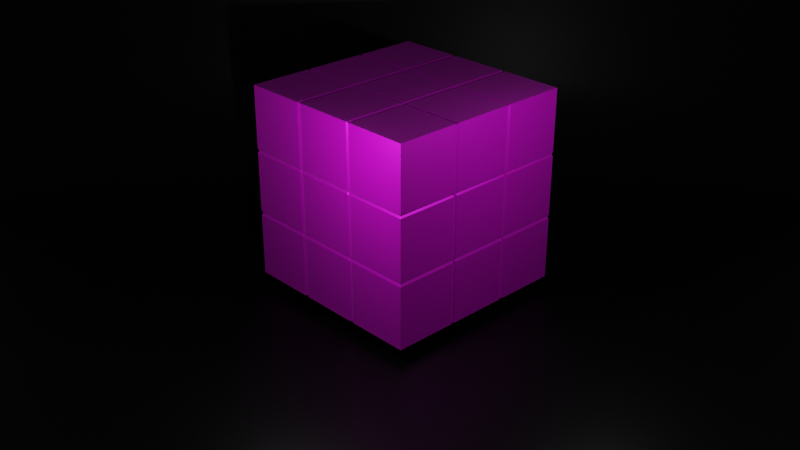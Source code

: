 # Source: rubik.blend  (saved by Blender 2.90.8; exported with 4.5.12 LTS)
import bpy
from mathutils import Matrix  # noqa: F401  (used for matrix-valued properties, if any)

bpy.ops.wm.read_factory_settings(use_empty=True)
scene = bpy.context.scene
scene.name = 'Scene'

# ---- collections
col_collection = bpy.data.collections.new('Collection'); scene.collection.children.link(col_collection)

# ---- images (referenced by path relative to the original .blend; pixels are not part of the script)
import os
ASSET_DIR = os.environ.get("B2B_ASSET_DIR", "")  # directory of the original .blend (textures are referenced by path, not embedded)
HERE = os.path.dirname(os.path.abspath(__file__))  # packed textures are extracted next to this script under _unpacked/

def load_image(name, relpath, width, height, colorspace="sRGB"):
    """Load a texture the original file referenced (path relative to the .blend, or extracted next to this script)."""
    p = next((c for c in (os.path.join(HERE, relpath), os.path.join(ASSET_DIR, relpath)) if relpath and os.path.exists(c)), "")
    if p:
        img = bpy.data.images.load(p, check_existing=True)
        img.name = name
    else:  # same state as the original file: an image datablock whose file is absent (Cycles renders it pink)
        img = bpy.data.images.new(name, width, height)
        img.source = "FILE"
        img.filepath = "//" + (relpath or name)
    img.colorspace_settings.name = colorspace
    return img
img_rubik_jpg = load_image('rubik.jpg', 'rubik.jpg', 1024, 1024, 'sRGB')

# ---- materials (node trees are filled in below, after node groups)
mat_material_001 = bpy.data.materials.new('Material.001')
mat_material_001.alpha_threshold = 0.0
mat_material_001.use_transparent_shadow = False
mat_material_001.line_color = (0.0, 0.0, 0.0, 1.0)
mat_material = bpy.data.materials.new('Material')
mat_material.alpha_threshold = 0.0
mat_material.use_transparent_shadow = False
mat_material.line_color = (0.0, 0.0, 0.0, 1.0)

# ---- material node trees
mat_material_001.use_nodes = True; mat_material_001.node_tree.nodes.clear()
_N = mat_material_001.node_tree.nodes; _L = mat_material_001.node_tree.links
n0 = _N.new('ShaderNodeOutputMaterial'); n0.name = 'Material Output'; n0.location = (300, 300)
n1 = _N.new('ShaderNodeBsdfPrincipled'); n1.name = 'Principled BSDF'; n1.location = (10, 300)
n1.distribution = 'GGX'
n1.subsurface_method = 'BURLEY'
n1.inputs[1].default_value = 0.6273
n1.inputs[3].default_value = 1.45
n1.inputs[15].default_value = 0.1273
n1.inputs[16].default_value = 0.1591
n1.inputs[24].default_value = 0.03182
n1.inputs[27].default_value = (0.0, 0.0, 0.0, 1.0)
n1.inputs[28].default_value = 1.0
n2 = _N.new('ShaderNodeTexImage'); n2.name = 'Image Texture'; n2.location = (-280, 280)
n2.image = img_rubik_jpg
n3 = _N.new('ShaderNodeMix'); n3.name = 'Mix'; n3.location = (-260, 180)
n3.data_type = 'RGBA'
n3.inputs[0].default_value = 0.6273
n3.inputs[7].default_value = (1.0, 1.0, 1.0, 1.0)
n4 = _N.new('ShaderNodeMix'); n4.name = 'Mix.001'; n4.location = (-160, 180)
n4.data_type = 'RGBA'
n4.inputs[0].default_value = 0.1136
n4.inputs[6].default_value = (1.0, 1.0, 1.0, 1.0)
_L.new(n1.outputs[0], n0.inputs[0])
_L.new(n2.outputs[0], n1.inputs[0])
_L.new(n2.outputs[0], n3.inputs[6])
_L.new(n3.outputs[2], n4.inputs[7])
_L.new(n4.outputs[2], n1.inputs[14])
n0.is_active_output = True
mat_material.use_nodes = True; mat_material.node_tree.nodes.clear()
_N = mat_material.node_tree.nodes; _L = mat_material.node_tree.links
n0 = _N.new('ShaderNodeOutputMaterial'); n0.name = 'Material Output'; n0.location = (300, 300)
n1 = _N.new('ShaderNodeBsdfPrincipled'); n1.name = 'Principled BSDF'; n1.location = (10, 300)
n1.distribution = 'GGX'
n1.subsurface_method = 'BURLEY'
n1.inputs[0].default_value = (0.0, 0.0, 0.0, 1.0)
n1.inputs[1].default_value = 0.7273
n1.inputs[2].default_value = 0.4
n1.inputs[3].default_value = 1.45
n1.inputs[15].default_value = 0.1136
n1.inputs[24].default_value = 0.02545
n1.inputs[27].default_value = (0.0, 0.0, 0.0, 1.0)
n1.inputs[28].default_value = 1.0
_L.new(n1.outputs[0], n0.inputs[0])
n0.is_active_output = True

# ---- world
world_world = bpy.data.worlds.new('World'); scene.world = world_world
world_world.use_nodes = True; world_world.node_tree.nodes.clear()
_N = world_world.node_tree.nodes; _L = world_world.node_tree.links
n0 = _N.new('ShaderNodeOutputWorld'); n0.name = 'World Output'; n0.location = (300, 300)
n1 = _N.new('ShaderNodeBackground'); n1.name = 'Background'; n1.location = (10, 300)
n1.inputs[0].default_value = (0.05088, 0.05088, 0.05088, 1.0)
_L.new(n1.outputs[0], n0.inputs[0])
n0.is_active_output = True
world_world.color = (0.05088, 0.05088, 0.05088)
world_world.use_sun_shadow = False
world_world.sun_shadow_jitter_overblur = 0.0

# ---- cameras
cam_camera = bpy.data.cameras.new('Camera')
cam_camera.clip_end = 100.0
cam_camera.ortho_scale = 7.314

# ---- lights
light_light = bpy.data.lights.new('Light', 'POINT')
light_light.transmission_factor = 0.0
light_light.energy = 1000.0
light_light.shadow_soft_size = 0.1
light_light.shadow_maximum_resolution = 0.006
light_light.use_absolute_resolution = True
light_point = bpy.data.lights.new('Point', 'POINT')
light_point.transmission_factor = 0.0
light_point.shadow_soft_size = 0.25
light_point.shadow_maximum_resolution = 0.006
light_point.use_absolute_resolution = True
light_light_001 = bpy.data.lights.new('Light.001', 'POINT')
light_light_001.transmission_factor = 0.0
light_light_001.energy = 1000.0
light_light_001.shadow_soft_size = 0.1
light_light_001.shadow_maximum_resolution = 0.006
light_light_001.use_absolute_resolution = True
light_point_001 = bpy.data.lights.new('Point.001', 'POINT')
light_point_001.transmission_factor = 0.0
light_point_001.shadow_soft_size = 0.25
light_point_001.shadow_maximum_resolution = 0.006
light_point_001.use_absolute_resolution = True

# ---- meshes
me_cube_001 = bpy.data.meshes.new('Cube.001')
me_cube_001.from_pydata([(1.0, 1.0, 1.0), (1.0, 1.0, -1.0), (1.0, -1.0, 1.0), (1.0, -1.0, -1.0), (-1.0, 1.0, 1.0), (-1.0, 1.0, -1.0), (-1.0, -1.0, 1.0), (-1.0, -1.0, -1.0), (0.3297, 0.9891, -0.9891), (-0.3297, 0.9891, -0.9891), (0.3297, -0.9891, 0.9891), (-0.3297, -0.9891, 0.9891), (-0.3297, -0.9891, -0.9891), (0.3297, -0.9891, -0.9891), (-0.3297, 0.9891, 0.9891), (0.3297, 0.9891, 0.9891), (-0.358, 1.0, -1.0), (-0.358, -1.0, 1.0), (-0.358, -1.0, -1.0), (-0.358, 1.0, 1.0), (-0.3082, 1.0, -1.0), (-0.3082, -1.0, 1.0), (-0.3082, -1.0, -1.0), (-0.3082, 1.0, 1.0), (0.312, -1.0, -1.0), (0.312, 1.0, 1.0), (0.312, 1.0, -1.0), (0.312, -1.0, 1.0), (0.3541, -1.0, -1.0), (0.3541, 1.0, 1.0), (0.3541, 1.0, -1.0), (0.3541, -1.0, 1.0), (-0.9906, 0.3302, -0.9906), (-0.9906, -0.3302, -0.9906), (0.9906, 0.3302, 0.9906), (0.9906, -0.3302, 0.9906), (-0.9906, -0.3302, 0.9906), (-0.9906, 0.3302, 0.9906), (0.9906, -0.3302, -0.9906), (0.9906, 0.3302, -0.9906), (-0.3297, 0.3297, -0.9891), (-0.3297, -0.3297, -0.9891), (0.3297, 0.3297, -0.9891), (0.3297, -0.3297, -0.9891), (0.3297, 0.3297, 0.9891), (0.3297, -0.3297, 0.9891), (-0.3297, 0.3297, 0.9891), (-0.3297, -0.3297, 0.9891), (-0.3547, 0.3302, -0.9906), (-0.3547, -0.3302, -0.9906), (-0.3547, 0.3302, 0.9906), (-0.3547, -0.3302, 0.9906), (-0.3053, 0.3302, 0.9906), (-0.3053, -0.3302, 0.9906), (-0.3053, 0.3302, -0.9906), (-0.3053, -0.3302, -0.9906), (0.3091, 0.3302, 0.9906), (0.3091, -0.3302, 0.9906), (0.3091, 0.3302, -0.9906), (0.3091, -0.3302, -0.9906), (0.3508, 0.3302, 0.9906), (0.3508, -0.3302, 0.9906), (0.3508, 0.3302, -0.9906), (0.3508, -0.3302, -0.9906), (-1.0, 0.3541, 1.0), (1.0, 0.3541, -1.0), (-1.0, 0.3541, -1.0), (1.0, 0.3541, 1.0), (-0.3297, 0.3503, -0.9891), (0.3297, 0.3503, -0.9891), (0.3297, 0.3503, 0.9891), (-0.3297, 0.3503, 0.9891), (-0.358, 0.3541, -1.0), (-0.358, 0.3541, 1.0), (-0.3082, 0.3541, 1.0), (-0.3082, 0.3541, -1.0), (0.312, 0.3541, 1.0), (0.312, 0.3541, -1.0), (0.3541, 0.3541, 1.0), (0.3541, 0.3541, -1.0), (-1.0, 0.3125, -1.0), (1.0, 0.3125, 1.0), (-1.0, 0.3125, 1.0), (1.0, 0.3125, -1.0), (-0.3297, 0.3092, -0.9891), (0.3297, 0.3092, -0.9891), (0.3297, 0.3092, 0.9891), (-0.3297, 0.3092, 0.9891), (-0.358, 0.3125, -1.0), (-0.358, 0.3125, 1.0), (-0.3082, 0.3125, 1.0), (-0.3082, 0.3125, -1.0), (0.312, 0.3125, 1.0), (0.312, 0.3125, -1.0), (0.3541, 0.3125, 1.0), (0.3541, 0.3125, -1.0), (-1.0, -0.3124, -1.0), (1.0, -0.3124, 1.0), (-0.3297, -0.309, -0.9891), (0.3297, -0.309, -0.9891), (0.3297, -0.309, 0.9891), (-0.3297, -0.309, 0.9891), (-0.358, -0.3124, -1.0), (-0.358, -0.3124, 1.0), (-0.3082, -0.3124, 1.0), (-0.3082, -0.3124, -1.0), (0.312, -0.3124, 1.0), (0.312, -0.3124, -1.0), (0.3541, -0.3124, 1.0), (0.3541, -0.3124, -1.0), (-1.0, -0.3124, 1.0), (1.0, -0.3124, -1.0), (-1.0, -0.3538, -1.0), (1.0, -0.3538, 1.0), (-0.3297, -0.35, -0.9891), (0.3297, -0.35, -0.9891), (0.3297, -0.35, 0.9891), (-0.3297, -0.35, 0.9891), (-0.358, -0.3538, -1.0), (-0.358, -0.3538, 1.0), (-0.3082, -0.3538, 1.0), (-0.3082, -0.3538, -1.0), (0.312, -0.3538, 1.0), (0.312, -0.3538, -1.0), (0.3541, -0.3538, 1.0), (0.3541, -0.3538, -1.0), (-1.0, -0.3538, 1.0), (1.0, -0.3538, -1.0), (0.9897, 0.9897, 0.3299), (0.9897, 0.9897, -0.3299), (-0.9897, -0.9896, -0.3299), (-0.9897, -0.9896, 0.3299), (0.9897, -0.9896, 0.3299), (0.9897, -0.9896, -0.3299), (-0.9897, 0.9897, 0.3299), (-0.9897, 0.9897, -0.3299), (-0.3297, 0.9891, 0.3297), (-0.3297, 0.9891, -0.3297), (0.3297, 0.9891, 0.3297), (0.3297, 0.9891, -0.3297), (0.3297, -0.9891, 0.3297), (0.3297, -0.9891, -0.3297), (-0.3297, -0.9891, 0.3297), (-0.3297, -0.9891, -0.3297), (-0.3543, 0.9897, 0.3299), (-0.3543, 0.9897, -0.3299), (-0.3543, -0.9896, 0.3299), (-0.3543, -0.9896, -0.3299), (-0.305, -0.9896, 0.3299), (-0.305, -0.9896, -0.3299), (-0.305, 0.9897, 0.3299), (-0.305, 0.9897, -0.3299), (0.3088, -0.9896, 0.3299), (0.3088, -0.9896, -0.3299), (0.3088, 0.9897, 0.3299), (0.3088, 0.9897, -0.3299), (0.3504, -0.9896, 0.3299), (0.3504, -0.9896, -0.3299), (0.3504, 0.9897, 0.3299), (0.3504, 0.9897, -0.3299), (0.9906, 0.3302, 0.3302), (0.9906, 0.3302, -0.3302), (0.9906, -0.3302, 0.3302), (0.9906, -0.3302, -0.3302), (-0.9906, -0.3302, 0.3302), (-0.9906, -0.3302, -0.3302), (-0.9906, 0.3302, 0.3302), (-0.9906, 0.3302, -0.3302), (0.9897, 0.3505, 0.3299), (0.9897, 0.3505, -0.3299), (-0.9897, 0.3505, 0.3299), (-0.9897, 0.3505, -0.3299), (-0.9897, 0.3093, 0.3299), (-0.9897, 0.3093, -0.3299), (0.9897, 0.3093, 0.3299), (0.9897, 0.3093, -0.3299), (-0.9897, -0.3092, 0.3299), (-0.9897, -0.3092, -0.3299), (0.9897, -0.3092, 0.3299), (0.9897, -0.3092, -0.3299), (-0.9897, -0.3501, 0.3299), (-0.9897, -0.3501, -0.3299), (0.9897, -0.3501, 0.3299), (0.9897, -0.3501, -0.3299), (-1.0, -1.0, 0.3538), (1.0, 1.0, 0.3538), (1.0, -1.0, 0.3538), (-1.0, 1.0, 0.3538), (-0.3297, 0.9891, 0.3499), (0.3297, 0.9891, 0.3499), (0.3297, -0.9891, 0.3499), (-0.3297, -0.9891, 0.3499), (-0.358, 1.0, 0.3538), (-0.358, -1.0, 0.3538), (-0.3082, -1.0, 0.3538), (-0.3082, 1.0, 0.3538), (0.312, -1.0, 0.3538), (0.312, 1.0, 0.3538), (0.3541, -1.0, 0.3538), (0.3541, 1.0, 0.3538), (0.9906, 0.3302, 0.3504), (0.9906, -0.3302, 0.3504), (-0.9906, -0.3302, 0.3504), (-0.9906, 0.3302, 0.3504), (1.0, 0.3541, 0.3538), (-1.0, 0.3541, 0.3538), (-1.0, 0.3125, 0.3538), (1.0, 0.3125, 0.3538), (-1.0, -0.3124, 0.3538), (1.0, -0.3124, 0.3538), (-1.0, -0.3538, 0.3538), (1.0, -0.3538, 0.3538), (1.0, 1.0, 0.3127), (-1.0, -1.0, 0.3127), (1.0, -1.0, 0.3127), (-1.0, 1.0, 0.3127), (-0.3297, 0.9891, 0.3093), (0.3297, 0.9891, 0.3093), (0.3297, -0.9891, 0.3093), (-0.3297, -0.9891, 0.3093), (-0.358, 1.0, 0.3127), (-0.358, -1.0, 0.3127), (-0.3082, -1.0, 0.3127), (-0.3082, 1.0, 0.3127), (0.312, -1.0, 0.3127), (0.312, 1.0, 0.3127), (0.3541, -1.0, 0.3127), (0.3541, 1.0, 0.3127), (0.9906, 0.3302, 0.3097), (0.9906, -0.3302, 0.3097), (-0.9906, -0.3302, 0.3097), (-0.9906, 0.3302, 0.3097), (1.0, 0.3541, 0.3127), (-1.0, 0.3541, 0.3127), (-1.0, 0.3125, 0.3127), (1.0, 0.3125, 0.3127), (-1.0, -0.3124, 0.3127), (1.0, -0.3124, 0.3127), (-1.0, -0.3538, 0.3127), (1.0, -0.3538, 0.3127), (1.0, 1.0, -0.3131), (1.0, -1.0, -0.3131), (-1.0, 1.0, -0.3131), (-0.3297, 0.9891, -0.3097), (0.3297, 0.9891, -0.3097), (0.3297, -0.9891, -0.3097), (-0.3297, -0.9891, -0.3097), (-0.358, 1.0, -0.3131), (-0.358, -1.0, -0.3131), (-0.3082, -1.0, -0.3131), (-0.3082, 1.0, -0.3131), (0.312, -1.0, -0.3131), (0.312, 1.0, -0.3131), (0.3541, -1.0, -0.3131), (0.3541, 1.0, -0.3131), (0.9906, 0.3302, -0.3101), (0.9906, -0.3302, -0.3101), (-0.9906, -0.3302, -0.3101), (-0.9906, 0.3302, -0.3101), (1.0, 0.3541, -0.3131), (-1.0, 0.3541, -0.3131), (-1.0, 0.3125, -0.3131), (1.0, 0.3125, -0.3131), (-1.0, -0.3124, -0.3131), (1.0, -0.3124, -0.3131), (-1.0, -0.3538, -0.3131), (1.0, -0.3538, -0.3131), (-1.0, -1.0, -0.3131), (1.0, 1.0, -0.354), (1.0, -1.0, -0.354), (-1.0, 1.0, -0.354), (-0.3297, 0.9891, -0.3502), (0.3297, 0.9891, -0.3502), (0.3297, -0.9891, -0.3502), (-0.3297, -0.9891, -0.3502), (-0.358, 1.0, -0.354), (-0.358, -1.0, -0.354), (-0.3082, -1.0, -0.354), (-0.3082, 1.0, -0.354), (0.312, -1.0, -0.354), (0.312, 1.0, -0.354), (0.3541, -1.0, -0.354), (0.3541, 1.0, -0.354), (0.9906, 0.3302, -0.3507), (0.9906, -0.3302, -0.3507), (-0.9906, -0.3302, -0.3507), (-0.9906, 0.3302, -0.3507), (1.0, 0.3541, -0.354), (-1.0, 0.3541, -0.354), (-1.0, 0.3125, -0.354), (1.0, 0.3125, -0.354), (-1.0, -0.3124, -0.354), (1.0, -0.3124, -0.354), (-1.0, -0.3538, -0.354), (1.0, -0.3538, -0.354), (-1.0, -1.0, -0.354)], [], [(119, 126, 6, 17), (193, 17, 6, 184), (205, 64, 4, 187), (125, 127, 3, 28), (211, 113, 2, 186), (199, 29, 0, 185), (192, 19, 14, 188), (197, 25, 15, 189), (118, 114, 12, 18), (123, 115, 13, 24), (198, 31, 10, 190), (194, 21, 11, 191), (124, 116, 10, 31), (120, 117, 11, 21), (112, 118, 18, 7), (187, 4, 19, 192), (191, 11, 17, 193), (117, 119, 17, 11), (122, 120, 21, 27), (196, 27, 21, 194), (114, 121, 22, 12), (188, 14, 23, 195), (190, 10, 27, 196), (116, 122, 27, 10), (121, 123, 24, 22), (195, 23, 25, 197), (113, 124, 31, 2), (186, 2, 31, 198), (189, 15, 29, 199), (115, 125, 28, 13), (69, 79, 62, 42), (99, 109, 63, 43), (67, 78, 60, 34), (97, 108, 61, 35), (75, 77, 58, 54), (105, 107, 59, 55), (70, 76, 56, 44), (100, 106, 57, 45), (68, 75, 54, 40), (98, 105, 55, 41), (76, 74, 52, 56), (106, 104, 53, 57), (71, 73, 50, 46), (101, 103, 51, 47), (66, 72, 48, 32), (96, 102, 49, 33), (74, 71, 46, 52), (104, 101, 47, 53), (78, 70, 44, 60), (108, 100, 45, 61), (77, 69, 42, 58), (107, 99, 43, 59), (72, 68, 40, 48), (102, 98, 41, 49), (204, 67, 34, 200), (209, 97, 35, 201), (79, 65, 39, 62), (109, 111, 38, 63), (210, 126, 36, 202), (206, 82, 37, 203), (73, 64, 37, 50), (103, 110, 36, 51), (19, 4, 64, 73), (30, 1, 65, 79), (185, 0, 67, 204), (16, 9, 68, 72), (26, 8, 69, 77), (29, 15, 70, 78), (23, 14, 71, 74), (5, 16, 72, 66), (14, 19, 73, 71), (25, 23, 74, 76), (9, 20, 75, 68), (15, 25, 76, 70), (20, 26, 77, 75), (0, 29, 78, 67), (8, 30, 79, 69), (203, 37, 64, 205), (50, 37, 82, 89), (208, 110, 82, 206), (62, 39, 83, 95), (200, 34, 81, 207), (48, 40, 84, 88), (58, 42, 85, 93), (60, 44, 86, 94), (52, 46, 87, 90), (32, 48, 88, 80), (46, 50, 89, 87), (56, 52, 90, 92), (40, 54, 91, 84), (44, 56, 92, 86), (54, 58, 93, 91), (34, 60, 94, 81), (42, 62, 95, 85), (202, 36, 110, 208), (89, 82, 110, 103), (95, 83, 111, 109), (207, 81, 97, 209), (88, 84, 98, 102), (93, 85, 99, 107), (94, 86, 100, 108), (90, 87, 101, 104), (80, 88, 102, 96), (87, 89, 103, 101), (92, 90, 104, 106), (84, 91, 105, 98), (86, 92, 106, 100), (91, 93, 107, 105), (81, 94, 108, 97), (85, 95, 109, 99), (184, 6, 126, 210), (43, 63, 125, 115), (35, 61, 124, 113), (55, 59, 123, 121), (45, 57, 122, 116), (41, 55, 121, 114), (57, 53, 120, 122), (47, 51, 119, 117), (33, 49, 118, 112), (53, 47, 117, 120), (61, 45, 116, 124), (59, 43, 115, 123), (49, 41, 114, 118), (201, 35, 113, 211), (63, 38, 127, 125), (51, 36, 126, 119), (284, 163, 183, 294), (229, 162, 182, 239), (295, 130, 181, 293), (213, 131, 180, 238), (290, 175, 179, 292), (235, 174, 178, 237), (285, 165, 177, 291), (230, 164, 176, 236), (283, 161, 175, 290), (228, 160, 174, 235), (291, 177, 173, 289), (236, 176, 172, 234), (286, 167, 171, 288), (231, 166, 170, 233), (268, 129, 169, 287), (212, 128, 168, 232), (289, 173, 167, 286), (234, 172, 166, 231), (293, 181, 165, 285), (238, 180, 164, 230), (292, 179, 163, 284), (237, 178, 162, 229), (287, 169, 161, 283), (232, 168, 160, 228), (272, 139, 159, 282), (217, 138, 158, 227), (269, 133, 157, 281), (214, 132, 156, 226), (278, 151, 155, 280), (223, 150, 154, 225), (273, 141, 153, 279), (218, 140, 152, 224), (271, 137, 151, 278), (216, 136, 150, 223), (279, 153, 149, 277), (224, 152, 148, 222), (274, 143, 147, 276), (219, 142, 146, 221), (270, 135, 145, 275), (215, 134, 144, 220), (277, 149, 143, 274), (222, 148, 142, 219), (281, 157, 141, 273), (226, 156, 140, 218), (280, 155, 139, 272), (225, 154, 138, 217), (275, 145, 137, 271), (220, 144, 136, 216), (282, 159, 129, 268), (227, 158, 128, 212), (294, 183, 133, 269), (239, 182, 132, 214), (288, 171, 135, 270), (233, 170, 134, 215), (276, 147, 130, 295), (221, 146, 131, 213), (162, 201, 211, 182), (131, 184, 210, 180), (174, 207, 209, 178), (164, 202, 208, 176), (160, 200, 207, 174), (176, 208, 206, 172), (166, 203, 205, 170), (128, 185, 204, 168), (172, 206, 203, 166), (180, 210, 202, 164), (178, 209, 201, 162), (168, 204, 200, 160), (138, 189, 199, 158), (132, 186, 198, 156), (150, 195, 197, 154), (140, 190, 196, 152), (136, 188, 195, 150), (152, 196, 194, 148), (142, 191, 193, 146), (134, 187, 192, 144), (148, 194, 191, 142), (156, 198, 190, 140), (154, 197, 189, 138), (144, 192, 188, 136), (158, 199, 185, 128), (182, 211, 186, 132), (170, 205, 187, 134), (146, 193, 184, 131), (248, 221, 213, 267), (260, 233, 215, 242), (266, 239, 214, 241), (254, 227, 212, 240), (247, 220, 216, 243), (252, 225, 217, 244), (253, 226, 218, 245), (249, 222, 219, 246), (242, 215, 220, 247), (246, 219, 221, 248), (251, 224, 222, 249), (243, 216, 223, 250), (245, 218, 224, 251), (250, 223, 225, 252), (241, 214, 226, 253), (244, 217, 227, 254), (259, 232, 228, 255), (264, 237, 229, 256), (265, 238, 230, 257), (261, 234, 231, 258), (240, 212, 232, 259), (258, 231, 233, 260), (263, 236, 234, 261), (255, 228, 235, 262), (257, 230, 236, 263), (262, 235, 237, 264), (267, 213, 238, 265), (256, 229, 239, 266), (163, 256, 266, 183), (130, 267, 265, 181), (175, 262, 264, 179), (165, 257, 263, 177), (161, 255, 262, 175), (177, 263, 261, 173), (167, 258, 260, 171), (129, 240, 259, 169), (173, 261, 258, 167), (181, 265, 257, 165), (179, 264, 256, 163), (169, 259, 255, 161), (139, 244, 254, 159), (133, 241, 253, 157), (151, 250, 252, 155), (141, 245, 251, 153), (137, 243, 250, 151), (153, 251, 249, 149), (143, 246, 248, 147), (135, 242, 247, 145), (149, 249, 246, 143), (157, 253, 245, 141), (155, 252, 244, 139), (145, 247, 243, 137), (159, 254, 240, 129), (183, 266, 241, 133), (171, 260, 242, 135), (147, 248, 267, 130), (18, 276, 295, 7), (66, 288, 270, 5), (127, 294, 269, 3), (30, 282, 268, 1), (16, 275, 271, 9), (26, 280, 272, 8), (28, 281, 273, 13), (22, 277, 274, 12), (5, 270, 275, 16), (12, 274, 276, 18), (24, 279, 277, 22), (9, 271, 278, 20), (13, 273, 279, 24), (20, 278, 280, 26), (3, 269, 281, 28), (8, 272, 282, 30), (65, 287, 283, 39), (111, 292, 284, 38), (112, 293, 285, 33), (80, 289, 286, 32), (1, 268, 287, 65), (32, 286, 288, 66), (96, 291, 289, 80), (39, 283, 290, 83), (33, 285, 291, 96), (83, 290, 292, 111), (7, 295, 293, 112), (38, 284, 294, 127)])
_uv = me_cube_001.uv_layers.new(name='UVMap')
_uv.uv.foreach_set('vector', [0.3193, 0.8427, 0.3193, 0.9093, 0.2523, 0.9093, 0.2523, 0.8427, 0.07824, 0.6062, 0.07824, 0.6696, 0.01522, 0.6696, 0.01522, 0.6062, 0.7984, 0.5998, 0.7984, 0.6735, 0.725, 0.6735, 0.725, 0.5998, 0.3111, 0.3789, 0.3018, 0.4358, 0.2473, 0.4358, 0.2566, 0.3789, 0.3231, 0.6705, 0.3231, 0.6746, 0.2476, 0.6746, 0.2476, 0.6705, 0.5581, 0.6514, 0.5615, 0.6639, 0.4858, 0.6744, 0.4857, 0.6514, 0.919, 0.08421, 0.9289, 0.08421, 0.9289, 0.08459, 0.919, 0.08459, 0.919, 0.09438, 0.9289, 0.09438, 0.9289, 0.0947, 0.919, 0.0947, 0.8779, 0.1254, 0.8783, 0.1254, 0.8783, 0.1352, 0.8779, 0.1352, 0.8881, 0.1254, 0.8884, 0.1254, 0.8884, 0.1352, 0.8881, 0.1352, 0.919, 0.145, 0.9289, 0.145, 0.9289, 0.1453, 0.919, 0.1453, 0.919, 0.155, 0.9289, 0.155, 0.9289, 0.1554, 0.919, 0.1554, 0.9386, 0.1254, 0.939, 0.1254, 0.939, 0.1352, 0.9386, 0.1352, 0.9487, 0.1254, 0.9491, 0.1254, 0.9491, 0.1352, 0.9487, 0.1352, 0.3177, 0.2235, 0.3177, 0.2654, 0.2756, 0.2654, 0.2756, 0.2235, 0.725, 0.5998, 0.725, 0.6735, 0.6516, 0.6735, 0.6516, 0.5998, 0.919, 0.1554, 0.9289, 0.1554, 0.9289, 0.1558, 0.919, 0.1558, 0.9491, 0.1254, 0.9495, 0.1254, 0.9495, 0.1352, 0.9491, 0.1352, 0.3227, 0.7586, 0.3227, 0.8293, 0.249, 0.8293, 0.249, 0.7586, 0.1563, 0.6072, 0.1563, 0.6652, 0.1007, 0.6652, 0.1007, 0.6072, 0.8783, 0.1254, 0.8787, 0.1254, 0.8787, 0.1352, 0.8783, 0.1352, 0.919, 0.08459, 0.9289, 0.08459, 0.9289, 0.08497, 0.919, 0.08497, 0.919, 0.1453, 0.9289, 0.1453, 0.9289, 0.1456, 0.919, 0.1456, 0.939, 0.1254, 0.9393, 0.1254, 0.9393, 0.1352, 0.939, 0.1352, 0.3189, 0.3007, 0.3189, 0.3435, 0.2744, 0.3435, 0.2744, 0.3007, 0.621, 0.6129, 0.621, 0.6533, 0.5822, 0.6533, 0.5822, 0.6129, 0.3231, 0.6746, 0.3231, 0.7479, 0.2494, 0.7479, 0.2476, 0.6746, 0.2476, 0.6705, 0.2476, 0.6746, 0.2224, 0.6728, 0.2224, 0.5991, 0.919, 0.0947, 0.9289, 0.0947, 0.9289, 0.09502, 0.919, 0.09502, 0.8884, 0.1254, 0.8887, 0.1254, 0.8887, 0.1352, 0.8884, 0.1352, 0.8884, 0.1146, 0.8887, 0.1146, 0.8887, 0.1149, 0.8884, 0.1149, 0.8884, 0.1247, 0.8887, 0.1247, 0.8887, 0.125, 0.8884, 0.125, 0.9289, 0.1146, 0.9386, 0.1146, 0.9386, 0.1149, 0.9289, 0.1149, 0.9289, 0.1247, 0.9386, 0.1247, 0.9386, 0.125, 0.9289, 0.125, 0.8787, 0.1146, 0.8881, 0.1146, 0.8881, 0.1149, 0.8787, 0.1149, 0.8787, 0.1247, 0.8881, 0.1247, 0.8881, 0.125, 0.8787, 0.125, 0.939, 0.1146, 0.9393, 0.1146, 0.9393, 0.1149, 0.939, 0.1149, 0.939, 0.1247, 0.9393, 0.1247, 0.9393, 0.125, 0.939, 0.125, 0.8783, 0.1146, 0.8787, 0.1146, 0.8787, 0.1149, 0.8783, 0.1149, 0.8783, 0.1247, 0.8787, 0.1247, 0.8787, 0.125, 0.8783, 0.125, 0.9393, 0.1146, 0.9487, 0.1146, 0.9487, 0.1149, 0.9393, 0.1149, 0.9393, 0.1247, 0.9487, 0.1247, 0.9487, 0.125, 0.9393, 0.125, 0.9491, 0.1146, 0.9495, 0.1146, 0.9495, 0.1149, 0.9491, 0.1149, 0.9491, 0.1247, 0.9495, 0.1247, 0.9495, 0.125, 0.9491, 0.125, 0.8682, 0.1146, 0.8779, 0.1146, 0.8779, 0.1149, 0.8682, 0.1149, 0.8682, 0.1247, 0.8779, 0.1247, 0.8779, 0.125, 0.8682, 0.125, 0.9487, 0.1146, 0.9491, 0.1146, 0.9491, 0.1149, 0.9487, 0.1149, 0.9487, 0.1247, 0.9491, 0.1247, 0.9491, 0.125, 0.9487, 0.125, 0.9386, 0.1146, 0.939, 0.1146, 0.939, 0.1149, 0.9386, 0.1149, 0.9386, 0.1247, 0.939, 0.1247, 0.939, 0.125, 0.9386, 0.125, 0.8881, 0.1146, 0.8884, 0.1146, 0.8884, 0.1149, 0.8881, 0.1149, 0.8881, 0.1247, 0.8884, 0.1247, 0.8884, 0.125, 0.8881, 0.125, 0.8779, 0.1146, 0.8783, 0.1146, 0.8783, 0.1149, 0.8779, 0.1149, 0.8779, 0.1247, 0.8783, 0.1247, 0.8783, 0.125, 0.8779, 0.125, 0.919, 0.1146, 0.9289, 0.1146, 0.9289, 0.1149, 0.919, 0.1149, 0.919, 0.1247, 0.9289, 0.1247, 0.9289, 0.125, 0.919, 0.125, 0.8887, 0.1146, 0.8985, 0.1146, 0.8985, 0.1149, 0.8887, 0.1149, 0.8887, 0.1247, 0.8985, 0.1247, 0.8985, 0.125, 0.8887, 0.125, 0.919, 0.05394, 0.9289, 0.05394, 0.9289, 0.05425, 0.919, 0.05425, 0.919, 0.06405, 0.9289, 0.06405, 0.9289, 0.06436, 0.919, 0.06436, 0.9495, 0.1146, 0.9592, 0.1146, 0.9592, 0.1149, 0.9495, 0.1149, 0.9495, 0.1247, 0.9592, 0.1247, 0.9592, 0.125, 0.9495, 0.125, 0.48, 0.84, 0.48, 0.9066, 0.4131, 0.9066, 0.4131, 0.84, 0.4862, 0.3622, 0.4862, 0.4359, 0.4142, 0.4359, 0.4142, 0.3622, 0.4857, 0.6514, 0.4858, 0.6744, 0.4109, 0.6744, 0.4108, 0.6514, 0.8779, 0.1048, 0.8783, 0.1048, 0.8783, 0.1146, 0.8779, 0.1146, 0.8881, 0.1048, 0.8884, 0.1048, 0.8884, 0.1146, 0.8881, 0.1146, 0.9386, 0.1048, 0.939, 0.1048, 0.939, 0.1146, 0.9386, 0.1146, 0.9487, 0.1048, 0.9491, 0.1048, 0.9491, 0.1146, 0.9487, 0.1146, 0.4642, 0.2313, 0.4642, 0.2576, 0.4378, 0.2576, 0.4378, 0.2313, 0.9491, 0.1048, 0.9495, 0.1048, 0.9495, 0.1146, 0.9491, 0.1146, 0.4841, 0.7586, 0.4841, 0.8293, 0.4104, 0.8293, 0.4104, 0.7586, 0.8783, 0.1048, 0.8787, 0.1048, 0.8787, 0.1146, 0.8783, 0.1146, 0.939, 0.1048, 0.9393, 0.1048, 0.9393, 0.1146, 0.939, 0.1146, 0.4684, 0.3054, 0.4684, 0.3388, 0.4336, 0.3388, 0.4336, 0.3054, 0.4858, 0.6744, 0.4845, 0.7475, 0.4109, 0.7475, 0.4109, 0.6744, 0.8884, 0.1048, 0.8887, 0.1048, 0.8887, 0.1146, 0.8884, 0.1146, 0.919, 0.06436, 0.9289, 0.06436, 0.9289, 0.06468, 0.919, 0.06468, 0.9495, 0.1149, 0.9592, 0.1149, 0.9592, 0.1152, 0.9495, 0.1152, 0.8777, 0.6024, 0.8777, 0.6661, 0.816, 0.6661, 0.816, 0.6024, 0.8887, 0.1149, 0.8985, 0.1149, 0.8985, 0.1152, 0.8887, 0.1152, 0.919, 0.1149, 0.9289, 0.1149, 0.9289, 0.1152, 0.919, 0.1152, 0.8779, 0.1149, 0.8783, 0.1149, 0.8783, 0.1152, 0.8779, 0.1152, 0.8881, 0.1149, 0.8884, 0.1149, 0.8884, 0.1152, 0.8881, 0.1152, 0.9386, 0.1149, 0.939, 0.1149, 0.939, 0.1152, 0.9386, 0.1152, 0.9487, 0.1149, 0.9491, 0.1149, 0.9491, 0.1152, 0.9487, 0.1152, 0.8682, 0.1149, 0.8779, 0.1149, 0.8779, 0.1152, 0.8682, 0.1152, 0.9491, 0.1149, 0.9495, 0.1149, 0.9495, 0.1152, 0.9491, 0.1152, 0.9393, 0.1149, 0.9487, 0.1149, 0.9487, 0.1152, 0.9393, 0.1152, 0.8783, 0.1149, 0.8787, 0.1149, 0.8787, 0.1152, 0.8783, 0.1152, 0.939, 0.1149, 0.9393, 0.1149, 0.9393, 0.1152, 0.939, 0.1152, 0.8787, 0.1149, 0.8881, 0.1149, 0.8881, 0.1152, 0.8787, 0.1152, 0.9289, 0.1149, 0.9386, 0.1149, 0.9386, 0.1152, 0.9289, 0.1152, 0.8884, 0.1149, 0.8887, 0.1149, 0.8887, 0.1152, 0.8884, 0.1152, 0.919, 0.05425, 0.9289, 0.05425, 0.9289, 0.05457, 0.919, 0.05457, 0.3987, 0.84, 0.3987, 0.9066, 0.3339, 0.9066, 0.3339, 0.84, 0.3961, 0.3898, 0.3961, 0.4359, 0.3515, 0.4359, 0.3515, 0.3898, 0.4028, 0.6269, 0.4036, 0.6746, 0.3324, 0.6746, 0.3315, 0.6269, 0.8779, 0.1152, 0.8783, 0.1152, 0.8783, 0.1247, 0.8779, 0.1247, 0.8881, 0.1152, 0.8884, 0.1152, 0.8884, 0.1247, 0.8881, 0.1247, 0.9386, 0.1152, 0.939, 0.1152, 0.939, 0.1247, 0.9386, 0.1247, 0.9487, 0.1152, 0.9491, 0.1152, 0.9491, 0.1247, 0.9487, 0.1247, 0.3847, 0.2333, 0.3847, 0.2556, 0.363, 0.2556, 0.363, 0.2333, 0.9491, 0.1152, 0.9495, 0.1152, 0.9495, 0.1247, 0.9491, 0.1247, 0.4032, 0.759, 0.4032, 0.8297, 0.332, 0.8297, 0.332, 0.759, 0.8783, 0.1152, 0.8787, 0.1152, 0.8787, 0.1247, 0.8783, 0.1247, 0.939, 0.1152, 0.9393, 0.1152, 0.9393, 0.1247, 0.939, 0.1247, 0.3886, 0.3074, 0.3886, 0.3368, 0.359, 0.3368, 0.359, 0.3074, 0.4036, 0.6746, 0.4036, 0.7492, 0.3324, 0.7492, 0.3324, 0.6746, 0.8884, 0.1152, 0.8887, 0.1152, 0.8887, 0.1247, 0.8884, 0.1247, 0.9547, 0.6037, 0.9547, 0.6675, 0.891, 0.6675, 0.891, 0.6037, 0.8884, 0.125, 0.8887, 0.125, 0.8887, 0.1254, 0.8884, 0.1254, 0.9289, 0.125, 0.9386, 0.125, 0.9386, 0.1254, 0.9289, 0.1254, 0.8787, 0.125, 0.8881, 0.125, 0.8881, 0.1254, 0.8787, 0.1254, 0.939, 0.125, 0.9393, 0.125, 0.9393, 0.1254, 0.939, 0.1254, 0.8783, 0.125, 0.8787, 0.125, 0.8787, 0.1254, 0.8783, 0.1254, 0.9393, 0.125, 0.9487, 0.125, 0.9487, 0.1254, 0.9393, 0.1254, 0.9491, 0.125, 0.9495, 0.125, 0.9495, 0.1254, 0.9491, 0.1254, 0.8682, 0.125, 0.8779, 0.125, 0.8779, 0.1254, 0.8682, 0.1254, 0.9487, 0.125, 0.9491, 0.125, 0.9491, 0.1254, 0.9487, 0.1254, 0.9386, 0.125, 0.939, 0.125, 0.939, 0.1254, 0.9386, 0.1254, 0.8881, 0.125, 0.8884, 0.125, 0.8884, 0.1254, 0.8881, 0.1254, 0.8779, 0.125, 0.8783, 0.125, 0.8783, 0.1254, 0.8779, 0.1254, 0.919, 0.125, 0.9289, 0.125, 0.9289, 0.1254, 0.919, 0.1254, 0.8887, 0.125, 0.8985, 0.125, 0.8985, 0.1254, 0.8887, 0.1254, 0.9495, 0.125, 0.9592, 0.125, 0.9592, 0.1254, 0.9495, 0.1254, 0.9083, 0.125, 0.9086, 0.125, 0.9086, 0.1254, 0.9083, 0.1254, 0.9184, 0.125, 0.9187, 0.125, 0.9187, 0.1254, 0.9184, 0.1254, 0.9083, 0.04413, 0.9086, 0.04413, 0.9086, 0.05394, 0.9083, 0.05394, 0.9184, 0.04413, 0.9187, 0.04413, 0.9187, 0.05394, 0.9184, 0.05394, 0.9083, 0.1152, 0.9086, 0.1152, 0.9086, 0.1247, 0.9083, 0.1247, 0.9184, 0.1152, 0.9187, 0.1152, 0.9187, 0.1247, 0.9184, 0.1247, 0.9083, 0.05425, 0.9086, 0.05425, 0.9086, 0.05457, 0.9083, 0.05457, 0.9184, 0.05425, 0.9187, 0.05425, 0.9187, 0.05457, 0.9184, 0.05457, 0.9083, 0.1149, 0.9086, 0.1149, 0.9086, 0.1152, 0.9083, 0.1152, 0.9184, 0.1149, 0.9187, 0.1149, 0.9187, 0.1152, 0.9184, 0.1152, 0.9083, 0.05457, 0.9086, 0.05457, 0.9086, 0.06405, 0.9083, 0.06405, 0.9184, 0.05457, 0.9187, 0.05457, 0.9187, 0.06405, 0.9184, 0.06405, 0.9083, 0.06436, 0.9086, 0.06436, 0.9086, 0.06468, 0.9083, 0.06468, 0.9184, 0.06436, 0.9187, 0.06436, 0.9187, 0.06468, 0.9184, 0.06468, 0.9083, 0.1048, 0.9086, 0.1048, 0.9086, 0.1146, 0.9083, 0.1146, 0.9184, 0.1048, 0.9187, 0.1048, 0.9187, 0.1146, 0.9184, 0.1146, 0.9083, 0.06405, 0.9086, 0.06405, 0.9086, 0.06436, 0.9083, 0.06436, 0.9184, 0.06405, 0.9187, 0.06405, 0.9187, 0.06436, 0.9184, 0.06436, 0.9083, 0.05394, 0.9086, 0.05394, 0.9086, 0.05425, 0.9083, 0.05425, 0.9184, 0.05394, 0.9187, 0.05394, 0.9187, 0.05425, 0.9184, 0.05425, 0.9083, 0.1247, 0.9086, 0.1247, 0.9086, 0.125, 0.9083, 0.125, 0.9184, 0.1247, 0.9187, 0.1247, 0.9187, 0.125, 0.9184, 0.125, 0.9083, 0.1146, 0.9086, 0.1146, 0.9086, 0.1149, 0.9083, 0.1149, 0.9184, 0.1146, 0.9187, 0.1146, 0.9187, 0.1149, 0.9184, 0.1149, 0.9083, 0.0947, 0.9086, 0.0947, 0.9086, 0.09502, 0.9083, 0.09502, 0.9184, 0.0947, 0.9187, 0.0947, 0.9187, 0.09502, 0.9184, 0.09502, 0.9083, 0.1352, 0.9086, 0.1352, 0.9086, 0.145, 0.9083, 0.145, 0.9184, 0.1352, 0.9187, 0.1352, 0.9187, 0.145, 0.9184, 0.145, 0.9083, 0.08497, 0.9086, 0.08497, 0.9086, 0.09438, 0.9083, 0.09438, 0.9184, 0.08497, 0.9187, 0.08497, 0.9187, 0.09438, 0.9184, 0.09438, 0.9083, 0.1453, 0.9086, 0.1453, 0.9086, 0.1456, 0.9083, 0.1456, 0.9184, 0.1453, 0.9187, 0.1453, 0.9187, 0.1456, 0.9184, 0.1456, 0.9083, 0.08459, 0.9086, 0.08459, 0.9086, 0.08497, 0.9083, 0.08497, 0.9184, 0.08459, 0.9187, 0.08459, 0.9187, 0.08497, 0.9184, 0.08497, 0.9083, 0.1456, 0.9086, 0.1456, 0.9086, 0.155, 0.9083, 0.155, 0.9184, 0.1456, 0.9187, 0.1456, 0.9187, 0.155, 0.9184, 0.155, 0.9083, 0.1554, 0.9086, 0.1554, 0.9086, 0.1558, 0.9083, 0.1558, 0.9184, 0.1554, 0.9187, 0.1554, 0.9187, 0.1558, 0.9184, 0.1558, 0.9083, 0.07447, 0.9086, 0.07447, 0.9086, 0.08421, 0.9083, 0.08421, 0.9184, 0.07447, 0.9187, 0.07447, 0.9187, 0.08421, 0.9184, 0.08421, 0.9083, 0.155, 0.9086, 0.155, 0.9086, 0.1554, 0.9083, 0.1554, 0.9184, 0.155, 0.9187, 0.155, 0.9187, 0.1554, 0.9184, 0.1554, 0.9083, 0.145, 0.9086, 0.145, 0.9086, 0.1453, 0.9083, 0.1453, 0.9184, 0.145, 0.9187, 0.145, 0.9187, 0.1453, 0.9184, 0.1453, 0.9083, 0.09438, 0.9086, 0.09438, 0.9086, 0.0947, 0.9083, 0.0947, 0.9184, 0.09438, 0.9187, 0.09438, 0.9187, 0.0947, 0.9184, 0.0947, 0.9083, 0.08421, 0.9086, 0.08421, 0.9086, 0.08459, 0.9083, 0.08459, 0.9184, 0.08421, 0.9187, 0.08421, 0.9187, 0.08459, 0.9184, 0.08459, 0.9083, 0.09502, 0.9086, 0.09502, 0.9086, 0.1048, 0.9083, 0.1048, 0.9184, 0.09502, 0.9187, 0.09502, 0.9187, 0.1048, 0.9184, 0.1048, 0.9083, 0.1254, 0.9086, 0.1254, 0.9086, 0.1352, 0.9083, 0.1352, 0.9184, 0.1254, 0.9187, 0.1254, 0.9187, 0.1352, 0.9184, 0.1352, 0.9083, 0.06468, 0.9086, 0.06468, 0.9086, 0.07447, 0.9083, 0.07447, 0.9184, 0.06468, 0.9187, 0.06468, 0.9187, 0.07447, 0.9184, 0.07447, 0.9083, 0.1558, 0.9086, 0.1558, 0.9086, 0.1655, 0.9083, 0.1655, 0.9184, 0.1558, 0.9187, 0.1558, 0.9187, 0.1655, 0.9184, 0.1655, 0.9187, 0.125, 0.919, 0.125, 0.919, 0.1254, 0.9187, 0.1254, 0.9187, 0.04413, 0.919, 0.04413, 0.919, 0.05394, 0.9187, 0.05394, 0.9187, 0.1152, 0.919, 0.1152, 0.919, 0.1247, 0.9187, 0.1247, 0.9187, 0.05425, 0.919, 0.05425, 0.919, 0.05457, 0.9187, 0.05457, 0.9187, 0.1149, 0.919, 0.1149, 0.919, 0.1152, 0.9187, 0.1152, 0.9187, 0.05457, 0.919, 0.05457, 0.919, 0.06405, 0.9187, 0.06405, 0.9187, 0.06436, 0.919, 0.06436, 0.919, 0.06468, 0.9187, 0.06468, 0.9187, 0.1048, 0.919, 0.1048, 0.919, 0.1146, 0.9187, 0.1146, 0.9187, 0.06405, 0.919, 0.06405, 0.919, 0.06436, 0.9187, 0.06436, 0.9187, 0.05394, 0.919, 0.05394, 0.919, 0.05425, 0.9187, 0.05425, 0.9187, 0.1247, 0.919, 0.1247, 0.919, 0.125, 0.9187, 0.125, 0.9187, 0.1146, 0.919, 0.1146, 0.919, 0.1149, 0.9187, 0.1149, 0.9187, 0.0947, 0.919, 0.0947, 0.919, 0.09502, 0.9187, 0.09502, 0.9187, 0.1352, 0.919, 0.1352, 0.919, 0.145, 0.9187, 0.145, 0.9187, 0.08497, 0.919, 0.08497, 0.919, 0.09438, 0.9187, 0.09438, 0.9187, 0.1453, 0.919, 0.1453, 0.919, 0.1456, 0.9187, 0.1456, 0.9187, 0.08459, 0.919, 0.08459, 0.919, 0.08497, 0.9187, 0.08497, 0.9187, 0.1456, 0.919, 0.1456, 0.919, 0.155, 0.9187, 0.155, 0.9187, 0.1554, 0.919, 0.1554, 0.919, 0.1558, 0.9187, 0.1558, 0.9187, 0.07447, 0.919, 0.07447, 0.919, 0.08421, 0.9187, 0.08421, 0.9187, 0.155, 0.919, 0.155, 0.919, 0.1554, 0.9187, 0.1554, 0.9187, 0.145, 0.919, 0.145, 0.919, 0.1453, 0.9187, 0.1453, 0.9187, 0.09438, 0.919, 0.09438, 0.919, 0.0947, 0.9187, 0.0947, 0.9187, 0.08421, 0.919, 0.08421, 0.919, 0.08459, 0.9187, 0.08459, 0.9187, 0.09502, 0.919, 0.09502, 0.919, 0.1048, 0.9187, 0.1048, 0.9187, 0.1254, 0.919, 0.1254, 0.919, 0.1352, 0.9187, 0.1352, 0.9187, 0.06468, 0.919, 0.06468, 0.919, 0.07447, 0.9187, 0.07447, 0.9187, 0.1558, 0.919, 0.1558, 0.919, 0.1655, 0.9187, 0.1655, 0.08136, 0.526, 0.08136, 0.587, 0.01877, 0.587, 0.01877, 0.526, 0.7984, 0.5201, 0.7984, 0.5915, 0.7249, 0.5915, 0.7249, 0.5201, 0.2894, 0.5327, 0.2894, 0.5736, 0.2472, 0.5736, 0.2472, 0.5327, 0.5458, 0.5265, 0.5458, 0.5732, 0.4863, 0.5622, 0.4863, 0.5375, 0.9089, 0.08421, 0.9184, 0.08421, 0.9184, 0.08459, 0.9089, 0.08459, 0.9089, 0.09438, 0.9184, 0.09438, 0.9184, 0.0947, 0.9089, 0.0947, 0.9089, 0.145, 0.9184, 0.145, 0.9184, 0.1453, 0.9089, 0.1453, 0.9089, 0.155, 0.9184, 0.155, 0.9184, 0.1554, 0.9089, 0.1554, 0.7249, 0.5201, 0.7249, 0.5915, 0.6516, 0.5915, 0.6516, 0.5201, 0.9089, 0.1554, 0.9184, 0.1554, 0.9184, 0.1558, 0.9089, 0.1558, 0.1578, 0.5278, 0.1578, 0.5836, 0.1026, 0.5836, 0.1026, 0.5278, 0.9089, 0.08459, 0.9184, 0.08459, 0.9184, 0.08497, 0.9089, 0.08497, 0.9089, 0.1453, 0.9184, 0.1453, 0.9184, 0.1456, 0.9089, 0.1456, 0.6252, 0.5387, 0.6252, 0.5778, 0.5864, 0.5778, 0.5864, 0.5387, 0.2472, 0.5327, 0.2472, 0.5736, 0.2117, 0.5736, 0.2117, 0.5327, 0.9089, 0.0947, 0.9184, 0.0947, 0.9184, 0.09502, 0.9089, 0.09502, 0.9089, 0.1146, 0.9184, 0.1146, 0.9184, 0.1149, 0.9089, 0.1149, 0.9089, 0.1247, 0.9184, 0.1247, 0.9184, 0.125, 0.9089, 0.125, 0.9089, 0.05394, 0.9184, 0.05394, 0.9184, 0.05425, 0.9089, 0.05425, 0.9089, 0.06405, 0.9184, 0.06405, 0.9184, 0.06436, 0.9089, 0.06436, 0.4863, 0.5375, 0.4863, 0.5622, 0.4315, 0.5688, 0.4315, 0.5309, 0.9089, 0.06436, 0.9184, 0.06436, 0.9184, 0.06468, 0.9089, 0.06468, 0.8744, 0.5274, 0.8744, 0.5891, 0.8127, 0.5891, 0.8127, 0.5274, 0.9089, 0.1149, 0.9184, 0.1149, 0.9184, 0.1152, 0.9089, 0.1152, 0.9089, 0.05425, 0.9184, 0.05425, 0.9184, 0.05457, 0.9089, 0.05457, 0.3851, 0.5405, 0.3851, 0.5751, 0.3506, 0.5751, 0.3506, 0.5405, 0.9534, 0.5274, 0.9534, 0.5891, 0.8897, 0.5891, 0.8897, 0.5274, 0.9089, 0.125, 0.9184, 0.125, 0.9184, 0.1254, 0.9089, 0.1254, 0.9086, 0.125, 0.9089, 0.125, 0.9089, 0.1254, 0.9086, 0.1254, 0.9086, 0.04413, 0.9089, 0.04413, 0.9089, 0.05394, 0.9086, 0.05394, 0.9086, 0.1152, 0.9089, 0.1152, 0.9089, 0.1247, 0.9086, 0.1247, 0.9086, 0.05425, 0.9089, 0.05425, 0.9089, 0.05457, 0.9086, 0.05457, 0.9086, 0.1149, 0.9089, 0.1149, 0.9089, 0.1152, 0.9086, 0.1152, 0.9086, 0.05457, 0.9089, 0.05457, 0.9089, 0.06405, 0.9086, 0.06405, 0.9086, 0.06436, 0.9089, 0.06436, 0.9089, 0.06468, 0.9086, 0.06468, 0.9086, 0.1048, 0.9089, 0.1048, 0.9089, 0.1146, 0.9086, 0.1146, 0.9086, 0.06405, 0.9089, 0.06405, 0.9089, 0.06436, 0.9086, 0.06436, 0.9086, 0.05394, 0.9089, 0.05394, 0.9089, 0.05425, 0.9086, 0.05425, 0.9086, 0.1247, 0.9089, 0.1247, 0.9089, 0.125, 0.9086, 0.125, 0.9086, 0.1146, 0.9089, 0.1146, 0.9089, 0.1149, 0.9086, 0.1149, 0.9086, 0.0947, 0.9089, 0.0947, 0.9089, 0.09502, 0.9086, 0.09502, 0.9086, 0.1352, 0.9089, 0.1352, 0.9089, 0.145, 0.9086, 0.145, 0.9086, 0.08497, 0.9089, 0.08497, 0.9089, 0.09438, 0.9086, 0.09438, 0.9086, 0.1453, 0.9089, 0.1453, 0.9089, 0.1456, 0.9086, 0.1456, 0.9086, 0.08459, 0.9089, 0.08459, 0.9089, 0.08497, 0.9086, 0.08497, 0.9086, 0.1456, 0.9089, 0.1456, 0.9089, 0.155, 0.9086, 0.155, 0.9086, 0.1554, 0.9089, 0.1554, 0.9089, 0.1558, 0.9086, 0.1558, 0.9086, 0.07447, 0.9089, 0.07447, 0.9089, 0.08421, 0.9086, 0.08421, 0.9086, 0.155, 0.9089, 0.155, 0.9089, 0.1554, 0.9086, 0.1554, 0.9086, 0.145, 0.9089, 0.145, 0.9089, 0.1453, 0.9086, 0.1453, 0.9086, 0.09438, 0.9089, 0.09438, 0.9089, 0.0947, 0.9086, 0.0947, 0.9086, 0.08421, 0.9089, 0.08421, 0.9089, 0.08459, 0.9086, 0.08459, 0.9086, 0.09502, 0.9089, 0.09502, 0.9089, 0.1048, 0.9086, 0.1048, 0.9086, 0.1254, 0.9089, 0.1254, 0.9089, 0.1352, 0.9086, 0.1352, 0.9086, 0.06468, 0.9089, 0.06468, 0.9089, 0.07447, 0.9086, 0.07447, 0.9086, 0.1558, 0.9089, 0.1558, 0.9089, 0.1655, 0.9086, 0.1655, 0.07506, 0.4442, 0.07506, 0.5029, 0.01674, 0.5029, 0.01674, 0.4442, 0.7984, 0.4382, 0.7984, 0.5118, 0.7249, 0.5117, 0.7249, 0.4381, 0.3018, 0.4358, 0.3005, 0.491, 0.2473, 0.5129, 0.2473, 0.4358, 0.5615, 0.4359, 0.5615, 0.5095, 0.4862, 0.5095, 0.4862, 0.4359, 0.8985, 0.08421, 0.9083, 0.08421, 0.9083, 0.08459, 0.8985, 0.08459, 0.8985, 0.09438, 0.9083, 0.09438, 0.9083, 0.0947, 0.8985, 0.0947, 0.8985, 0.145, 0.9083, 0.145, 0.9083, 0.1453, 0.8985, 0.1453, 0.8985, 0.155, 0.9083, 0.155, 0.9083, 0.1554, 0.8985, 0.1554, 0.7249, 0.4381, 0.7249, 0.5117, 0.6516, 0.5118, 0.6516, 0.4382, 0.8985, 0.1554, 0.9083, 0.1554, 0.9083, 0.1558, 0.8985, 0.1558, 0.1548, 0.4494, 0.1548, 0.506, 0.1006, 0.506, 0.1006, 0.4494, 0.8985, 0.08459, 0.9083, 0.08459, 0.9083, 0.08497, 0.8985, 0.08497, 0.8985, 0.1453, 0.9083, 0.1453, 0.9083, 0.1456, 0.8985, 0.1456, 0.6252, 0.458, 0.6252, 0.4984, 0.5864, 0.4984, 0.5864, 0.458, 0.2473, 0.4358, 0.2473, 0.5129, 0.1862, 0.5095, 0.1862, 0.4359, 0.8985, 0.0947, 0.9083, 0.0947, 0.9083, 0.09502, 0.8985, 0.09502, 0.8985, 0.1146, 0.9083, 0.1146, 0.9083, 0.1149, 0.8985, 0.1149, 0.8985, 0.1247, 0.9083, 0.1247, 0.9083, 0.125, 0.8985, 0.125, 0.8985, 0.05394, 0.9083, 0.05394, 0.9083, 0.05425, 0.8985, 0.05425, 0.8985, 0.06405, 0.9083, 0.06405, 0.9083, 0.06436, 0.8985, 0.06436, 0.4862, 0.4359, 0.4862, 0.5095, 0.4142, 0.5095, 0.4142, 0.4359, 0.8985, 0.06436, 0.9083, 0.06436, 0.9083, 0.06468, 0.8985, 0.06468, 0.8737, 0.4398, 0.8737, 0.5035, 0.8121, 0.5035, 0.8121, 0.4398, 0.8985, 0.1149, 0.9083, 0.1149, 0.9083, 0.1152, 0.8985, 0.1152, 0.8985, 0.05425, 0.9083, 0.05425, 0.9083, 0.05457, 0.8985, 0.05457, 0.3961, 0.4359, 0.3961, 0.482, 0.3515, 0.482, 0.3515, 0.4359, 0.9547, 0.4451, 0.9547, 0.5088, 0.891, 0.5088, 0.891, 0.4451, 0.8985, 0.125, 0.9083, 0.125, 0.9083, 0.1254, 0.8985, 0.1254])
me_cube_001.materials.append(mat_material_001)
me_cube_001.use_remesh_preserve_volume = False
me_cube_001.use_remesh_preserve_attributes = False
me_cube_001.use_mirror_vertex_groups = False
me_cube_001.update()
me_plane = bpy.data.meshes.new('Plane')
me_plane.from_pydata([(-1.0, -1.0, 0.0), (1.0, -1.0, 0.0), (-1.019, 0.4935, 0.2055), (0.9811, 0.4935, 0.2055), (-0.962, 0.6115, 1.39), (1.038, 0.6115, 1.39), (-1.0, 0.2734, 0.0), (1.0, 0.2734, 0.0), (0.9928, 0.376, 0.05019), (0.9865, 0.4494, 0.1187), (-1.013, 0.4494, 0.1187), (-1.007, 0.376, 0.05019)], [], [(10, 9, 3, 2), (2, 3, 5, 4), (0, 1, 7, 6), (6, 7, 8, 11), (11, 8, 9, 10)])
me_plane.polygons.foreach_set('use_smooth', [True] * 5)
_uv = me_plane.uv_layers.new(name='UVMap')
_uv.uv.foreach_set('vector', [0.0, 0.8789, 1.0, 0.8789, 1.0, 1.0, 0.0, 1.0, 0.0, 1.0, 1.0, 1.0, 1.0, 1.0, 0.0, 1.0, 0.0, 0.0, 1.0, 0.0, 1.0, 0.6367, 0.0, 0.6367, 0.0, 0.6367, 1.0, 0.6367, 1.0, 0.7578, 0.0, 0.7578, 0.0, 0.7578, 1.0, 0.7578, 1.0, 0.8789, 0.0, 0.8789])
me_plane.materials.append(mat_material)
me_plane.use_remesh_fix_poles = True
me_plane.use_remesh_preserve_attributes = False
me_plane.use_mirror_vertex_groups = False
me_plane.update()

# ---- objects
ob_light = bpy.data.objects.new('Light', light_light)
ob_camera = bpy.data.objects.new('Camera', cam_camera)
ob_cube = bpy.data.objects.new('Cube', me_cube_001)
ob_plane = bpy.data.objects.new('Plane', me_plane)
ob_point = bpy.data.objects.new('Point', light_point)
ob_light_001 = bpy.data.objects.new('Light.001', light_light_001)
ob_point_001 = bpy.data.objects.new('Point.001', light_point_001)

# ---- transforms, parenting, visibility, modifiers, constraints
ob_light.location = (-5.273, -2.61, -3.695)
ob_light.rotation_euler = (0.6503, 0.05522, 1.866)
ob_light.scale = (4.472, 4.472, 4.472)
ob_light.lock_rotations_4d = False
ob_light.empty_display_type = 'ARROWS'
ob_light.color = (0.0, 0.0, 0.0, 0.0)
ob_light.lineart.crease_threshold = 0.0
ob_camera.location = (23.7, -24.14, 11.56)
ob_camera.rotation_euler = (1.109, 0.0, 0.8149)
ob_camera.scale = (4.472, 4.472, 4.472)
ob_camera.lock_rotations_4d = False
ob_camera.empty_display_type = 'ARROWS'
ob_camera.color = (0.0, 0.0, 0.0, 0.0)
ob_camera.display_type = 'WIRE'
ob_camera.lineart.crease_threshold = 0.0
ob_cube.location = (-8.209, 6.228, -8.37)
ob_cube.scale = (4.472, 4.472, 4.472)
ob_cube.lock_rotations_4d = False
ob_cube.empty_display_type = 'ARROWS'
ob_cube.lineart.crease_threshold = 0.0
ob_plane.location = (-8.209, 6.228, -13.55)
ob_plane.rotation_euler = (0.0, -0.0, 0.8175)
ob_plane.scale = (27.76, 27.76, 27.76)
ob_plane.lineart.crease_threshold = 0.0
ob_point.location = (-4.335, -3.494, -1.152)
ob_point.scale = (4.472, 4.472, 4.472)
ob_point.lineart.crease_threshold = 0.0
ob_light_001.location = (2.879, 7.151, -2.159)
ob_light_001.rotation_euler = (0.6503, 0.05522, 1.866)
ob_light_001.scale = (4.472, 4.472, 4.472)
ob_light_001.lock_rotations_4d = False
ob_light_001.empty_display_type = 'ARROWS'
ob_light_001.color = (0.0, 0.0, 0.0, 0.0)
ob_light_001.lineart.crease_threshold = 0.0
ob_point_001.location = (-6.961, 5.249, 5.7)
ob_point_001.scale = (4.472, 4.472, 4.472)
ob_point_001.lineart.crease_threshold = 0.0

# ---- collection membership
col_collection.objects.link(ob_light)
col_collection.objects.link(ob_camera)
col_collection.objects.link(ob_cube)
col_collection.objects.link(ob_plane)
col_collection.objects.link(ob_point)
col_collection.objects.link(ob_light_001)
col_collection.objects.link(ob_point_001)

# ---- scene / render settings (as saved in the file)
scene.camera = ob_camera
scene.frame_start = 1; scene.frame_end = 250; scene.frame_set(0)
scene.render.engine = 'BLENDER_EEVEE_NEXT'
scene.cycles.use_denoising = False
scene.cycles.samples = 128
scene.cycles.sampling_pattern = 'TABULATED_SOBOL'
scene.cycles.use_adaptive_sampling = False
scene.cycles.use_light_tree = False
scene.view_settings.view_transform = 'Filmic'
bpy.context.view_layer.update()
